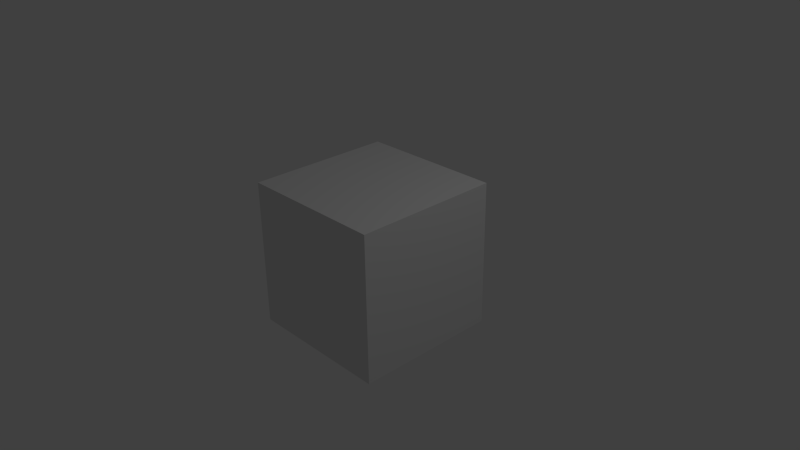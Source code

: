 # Source: kostka.blend  (saved by Blender 2.63.17; exported with 4.5.12 LTS)
import bpy
from mathutils import Matrix  # noqa: F401  (used for matrix-valued properties, if any)

bpy.ops.wm.read_factory_settings(use_empty=True)
scene = bpy.context.scene
scene.name = 'Scene'

# ---- collections
col_collection_1 = bpy.data.collections.new('Collection 1'); scene.collection.children.link(col_collection_1)

# ---- materials (node trees are filled in below, after node groups)
mat_material = bpy.data.materials.new('Material')
mat_material.alpha_threshold = 0.0
mat_material.use_transparent_shadow = False
mat_material.roughness = 0.5
mat_material.line_color = (0.0, 0.0, 0.0, 1.0)

# ---- material node trees

# ---- world
world_world = bpy.data.worlds.new('World'); scene.world = world_world
world_world.color = (0.05088, 0.05088, 0.05088)
world_world.use_sun_shadow = False
world_world.sun_shadow_jitter_overblur = 0.0
world_world.cycles.sampling_method = 'MANUAL'
world_world.cycles.sample_map_resolution = 256

# ---- cameras
cam_camera = bpy.data.cameras.new('Camera')
cam_camera.clip_end = 100.0
cam_camera.lens = 35.0
cam_camera.sensor_width = 32.0
cam_camera.sensor_height = 18.0
cam_camera.ortho_scale = 7.314
cam_camera.dof.focus_distance = 0.0
cam_camera.dof.aperture_fstop = 128.0

# ---- lights
light_lamp = bpy.data.lights.new('Lamp', 'POINT')
light_lamp.transmission_factor = 0.0
light_lamp.cutoff_distance = 30.0
light_lamp.energy = 100.0
light_lamp.shadow_buffer_clip_start = 1.001
light_lamp.shadow_soft_size = 1.0
light_lamp.shadow_maximum_resolution = 0.006
light_lamp.use_absolute_resolution = True
light_lamp.cycles.use_multiple_importance_sampling = False

# ---- meshes
me_cube = bpy.data.meshes.new('Cube')
me_cube.from_pydata([(1.0, 1.0, -1.0), (1.0, -1.0, -1.0), (-1.0, -1.0, -1.0), (-1.0, 1.0, -1.0), (1.0, 1.0, 1.0), (1.0, -1.0, 1.0), (-1.0, -1.0, 1.0), (-1.0, 1.0, 1.0)], [], [(0, 1, 2, 3), (4, 7, 6, 5), (0, 4, 5, 1), (1, 5, 6, 2), (2, 6, 7, 3), (4, 0, 3, 7)])
me_cube.materials.append(mat_material)
me_cube.use_remesh_preserve_volume = False
me_cube.use_remesh_preserve_attributes = False
me_cube.use_mirror_vertex_groups = False
me_cube.update()

# ---- objects
ob_cube = bpy.data.objects.new('Cube', me_cube)
ob_lamp = bpy.data.objects.new('Lamp', light_lamp)
ob_camera = bpy.data.objects.new('Camera', cam_camera)

# ---- transforms, parenting, visibility, modifiers, constraints
ob_cube.location = (0.0, 0.0, 0.0)
ob_cube.lock_rotations_4d = False
ob_cube.empty_display_type = 'ARROWS'
ob_cube.lineart.crease_threshold = 0.0
ob_lamp.location = (4.076, 1.005, 5.904)
ob_lamp.rotation_euler = (0.6503, 0.05522, 1.866)
ob_lamp.lock_rotations_4d = False
ob_lamp.empty_display_type = 'ARROWS'
ob_lamp.color = (0.0, 0.0, 0.0, 0.0)
ob_lamp.lineart.crease_threshold = 0.0
ob_camera.location = (7.481, -6.508, 5.344)
ob_camera.rotation_euler = (1.109, 0.01082, 0.8149)
ob_camera.lock_rotations_4d = False
ob_camera.empty_display_type = 'ARROWS'
ob_camera.color = (0.0, 0.0, 0.0, 0.0)
ob_camera.display_type = 'WIRE'
ob_camera.lineart.crease_threshold = 0.0

# ---- collection membership
col_collection_1.objects.link(ob_cube)
col_collection_1.objects.link(ob_lamp)
col_collection_1.objects.link(ob_camera)

# ---- scene / render settings (as saved in the file)
scene.camera = ob_camera
scene.frame_start = 1; scene.frame_end = 250; scene.frame_set(1)
scene.render.engine = 'BLENDER_EEVEE_NEXT'
scene.render.image_settings.color_mode = 'RGB'
scene.render.image_settings.compression = 90
scene.render.resolution_percentage = 50
scene.render.dither_intensity = 0.0
scene.render.bake_margin = 2
scene.render.bake_bias = 0.0
scene.cycles.use_denoising = False
scene.cycles.samples = 10
scene.cycles.sampling_pattern = 'TABULATED_SOBOL'
scene.cycles.light_sampling_threshold = 0.0
scene.cycles.use_adaptive_sampling = False
scene.cycles.use_light_tree = False
scene.cycles.blur_glossy = 0.0
scene.cycles.volume_bounces = 1
scene.cycles.pixel_filter_type = 'GAUSSIAN'
scene.cycles.sample_clamp_indirect = 0.0
scene.view_settings.view_transform = 'Standard'
bpy.context.view_layer.update()
